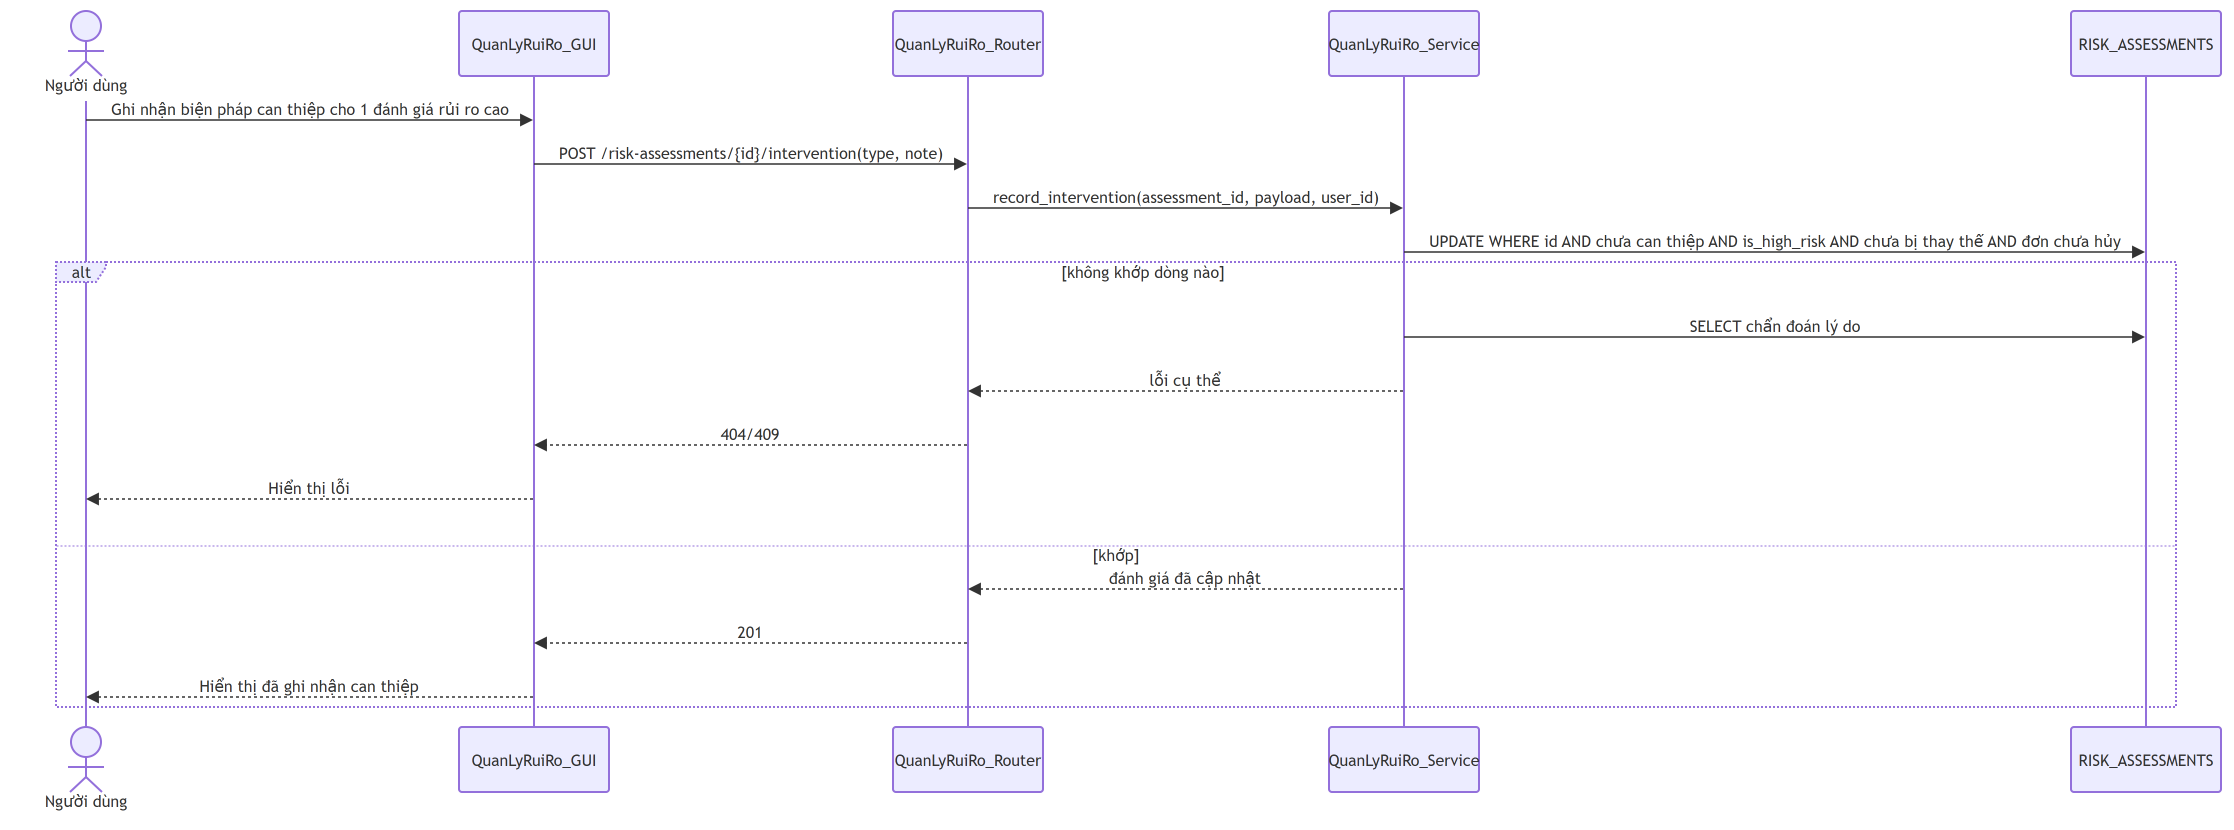

The diagram above was exported from draw.io. Its source (the exported page's mxGraphModel, read from the mxfile embedded in the PNG):
<mxGraphModel grid="0" gridSize="10" guides="1" tooltips="1" connect="1" arrows="1" fold="0" page="0" pageScale="1" pageWidth="850" pageHeight="1100" math="0" shadow="0">
  <root>
    <mxCell id="0" />
    <mxCell id="1" parent="0" />
    <UserObject label="Người dùng" mermaidId="n:ND" mermaidBaseStyle="html=1;shape=umlLifeline;perimeter=lifelinePerimeter;whiteSpace=wrap;container=1;dropTarget=0;collapsible=0;recursiveResize=0;outlineConnect=0;portConstraint=eastwest;newEdgeStyle={&quot;edgeStyle&quot;:&quot;elbowEdgeStyle&quot;,&quot;elbow&quot;:&quot;vertical&quot;,&quot;curved&quot;:0,&quot;rounded&quot;:0};lifelineDashed=0;strokeWidth=2;rounded=1;absoluteArcSize=1;arcSize=6;lifelineColor=light-dark(#9370DB,#cccccc);participant=seqActorStick;verticalAlign=bottom;align=center;spacingBottom=4;size=90;lifelineMirror=1;fillColor=light-dark(#ECECFF,#1f2020);strokeColor=light-dark(#9370DB,#cccccc);fontColor=light-dark(#333333,#cccccc);fontFamily=Trebuchet MS,Verdana,Arial,sans-serif;fontSize=16;" mermaidBaseValue="Người dùng" id="2">
      <mxCell parent="1" style="html=1;shape=umlLifeline;perimeter=lifelinePerimeter;whiteSpace=wrap;container=1;dropTarget=0;collapsible=0;recursiveResize=0;outlineConnect=0;portConstraint=eastwest;newEdgeStyle={&quot;edgeStyle&quot;:&quot;elbowEdgeStyle&quot;,&quot;elbow&quot;:&quot;vertical&quot;,&quot;curved&quot;:0,&quot;rounded&quot;:0};lifelineDashed=0;strokeWidth=2;rounded=1;absoluteArcSize=1;arcSize=6;lifelineColor=light-dark(#9370DB,#cccccc);participant=seqActorStick;verticalAlign=bottom;align=center;spacingBottom=4;size=90;lifelineMirror=1;fillColor=light-dark(#ECECFF,#1f2020);strokeColor=light-dark(#9370DB,#cccccc);fontColor=light-dark(#333333,#cccccc);fontFamily=Trebuchet MS,Verdana,Arial,sans-serif;fontSize=16;" vertex="1">
        <mxGeometry height="806" width="150" as="geometry" />
      </mxCell>
    </UserObject>
    <UserObject label="QuanLyRuiRo_GUI" mermaidId="n:GUI" mermaidBaseStyle="html=1;shape=umlLifeline;perimeter=lifelinePerimeter;whiteSpace=wrap;container=1;dropTarget=0;collapsible=0;recursiveResize=0;outlineConnect=0;portConstraint=eastwest;newEdgeStyle={&quot;edgeStyle&quot;:&quot;elbowEdgeStyle&quot;,&quot;elbow&quot;:&quot;vertical&quot;,&quot;curved&quot;:0,&quot;rounded&quot;:0};lifelineDashed=0;strokeWidth=2;rounded=1;absoluteArcSize=1;arcSize=6;lifelineColor=light-dark(#9370DB,#cccccc);size=65;lifelineMirror=1;fillColor=light-dark(#ECECFF,#1f2020);strokeColor=light-dark(#9370DB,#cccccc);fontColor=light-dark(#333333,#cccccc);fontFamily=Trebuchet MS,Verdana,Arial,sans-serif;fontSize=16;" mermaidBaseValue="QuanLyRuiRo_GUI" id="3">
      <mxCell parent="1" style="html=1;shape=umlLifeline;perimeter=lifelinePerimeter;whiteSpace=wrap;container=1;dropTarget=0;collapsible=0;recursiveResize=0;outlineConnect=0;portConstraint=eastwest;newEdgeStyle={&quot;edgeStyle&quot;:&quot;elbowEdgeStyle&quot;,&quot;elbow&quot;:&quot;vertical&quot;,&quot;curved&quot;:0,&quot;rounded&quot;:0};lifelineDashed=0;strokeWidth=2;rounded=1;absoluteArcSize=1;arcSize=6;lifelineColor=light-dark(#9370DB,#cccccc);size=65;lifelineMirror=1;fillColor=light-dark(#ECECFF,#1f2020);strokeColor=light-dark(#9370DB,#cccccc);fontColor=light-dark(#333333,#cccccc);fontFamily=Trebuchet MS,Verdana,Arial,sans-serif;fontSize=16;" vertex="1">
        <mxGeometry height="781" width="150" x="448" as="geometry" />
      </mxCell>
    </UserObject>
    <UserObject label="QuanLyRuiRo_Router" mermaidId="n:RTR" mermaidBaseStyle="html=1;shape=umlLifeline;perimeter=lifelinePerimeter;whiteSpace=wrap;container=1;dropTarget=0;collapsible=0;recursiveResize=0;outlineConnect=0;portConstraint=eastwest;newEdgeStyle={&quot;edgeStyle&quot;:&quot;elbowEdgeStyle&quot;,&quot;elbow&quot;:&quot;vertical&quot;,&quot;curved&quot;:0,&quot;rounded&quot;:0};lifelineDashed=0;strokeWidth=2;rounded=1;absoluteArcSize=1;arcSize=6;lifelineColor=light-dark(#9370DB,#cccccc);size=65;lifelineMirror=1;fillColor=light-dark(#ECECFF,#1f2020);strokeColor=light-dark(#9370DB,#cccccc);fontColor=light-dark(#333333,#cccccc);fontFamily=Trebuchet MS,Verdana,Arial,sans-serif;fontSize=16;" mermaidBaseValue="QuanLyRuiRo_Router" id="4">
      <mxCell parent="1" style="html=1;shape=umlLifeline;perimeter=lifelinePerimeter;whiteSpace=wrap;container=1;dropTarget=0;collapsible=0;recursiveResize=0;outlineConnect=0;portConstraint=eastwest;newEdgeStyle={&quot;edgeStyle&quot;:&quot;elbowEdgeStyle&quot;,&quot;elbow&quot;:&quot;vertical&quot;,&quot;curved&quot;:0,&quot;rounded&quot;:0};lifelineDashed=0;strokeWidth=2;rounded=1;absoluteArcSize=1;arcSize=6;lifelineColor=light-dark(#9370DB,#cccccc);size=65;lifelineMirror=1;fillColor=light-dark(#ECECFF,#1f2020);strokeColor=light-dark(#9370DB,#cccccc);fontColor=light-dark(#333333,#cccccc);fontFamily=Trebuchet MS,Verdana,Arial,sans-serif;fontSize=16;" vertex="1">
        <mxGeometry height="781" width="150" x="882" as="geometry" />
      </mxCell>
    </UserObject>
    <UserObject label="QuanLyRuiRo_Service" mermaidId="n:SVC" mermaidBaseStyle="html=1;shape=umlLifeline;perimeter=lifelinePerimeter;whiteSpace=wrap;container=1;dropTarget=0;collapsible=0;recursiveResize=0;outlineConnect=0;portConstraint=eastwest;newEdgeStyle={&quot;edgeStyle&quot;:&quot;elbowEdgeStyle&quot;,&quot;elbow&quot;:&quot;vertical&quot;,&quot;curved&quot;:0,&quot;rounded&quot;:0};lifelineDashed=0;strokeWidth=2;rounded=1;absoluteArcSize=1;arcSize=6;lifelineColor=light-dark(#9370DB,#cccccc);size=65;lifelineMirror=1;fillColor=light-dark(#ECECFF,#1f2020);strokeColor=light-dark(#9370DB,#cccccc);fontColor=light-dark(#333333,#cccccc);fontFamily=Trebuchet MS,Verdana,Arial,sans-serif;fontSize=16;" mermaidBaseValue="QuanLyRuiRo_Service" id="5">
      <mxCell parent="1" style="html=1;shape=umlLifeline;perimeter=lifelinePerimeter;whiteSpace=wrap;container=1;dropTarget=0;collapsible=0;recursiveResize=0;outlineConnect=0;portConstraint=eastwest;newEdgeStyle={&quot;edgeStyle&quot;:&quot;elbowEdgeStyle&quot;,&quot;elbow&quot;:&quot;vertical&quot;,&quot;curved&quot;:0,&quot;rounded&quot;:0};lifelineDashed=0;strokeWidth=2;rounded=1;absoluteArcSize=1;arcSize=6;lifelineColor=light-dark(#9370DB,#cccccc);size=65;lifelineMirror=1;fillColor=light-dark(#ECECFF,#1f2020);strokeColor=light-dark(#9370DB,#cccccc);fontColor=light-dark(#333333,#cccccc);fontFamily=Trebuchet MS,Verdana,Arial,sans-serif;fontSize=16;" vertex="1">
        <mxGeometry height="781" width="150" x="1318" as="geometry" />
      </mxCell>
    </UserObject>
    <UserObject label="RISK_ASSESSMENTS" mermaidId="n:RA" mermaidBaseStyle="html=1;shape=umlLifeline;perimeter=lifelinePerimeter;whiteSpace=wrap;container=1;dropTarget=0;collapsible=0;recursiveResize=0;outlineConnect=0;portConstraint=eastwest;newEdgeStyle={&quot;edgeStyle&quot;:&quot;elbowEdgeStyle&quot;,&quot;elbow&quot;:&quot;vertical&quot;,&quot;curved&quot;:0,&quot;rounded&quot;:0};lifelineDashed=0;strokeWidth=2;rounded=1;absoluteArcSize=1;arcSize=6;lifelineColor=light-dark(#9370DB,#cccccc);size=65;lifelineMirror=1;fillColor=light-dark(#ECECFF,#1f2020);strokeColor=light-dark(#9370DB,#cccccc);fontColor=light-dark(#333333,#cccccc);fontFamily=Trebuchet MS,Verdana,Arial,sans-serif;fontSize=16;" mermaidBaseValue="RISK_ASSESSMENTS" id="6">
      <mxCell parent="1" style="html=1;shape=umlLifeline;perimeter=lifelinePerimeter;whiteSpace=wrap;container=1;dropTarget=0;collapsible=0;recursiveResize=0;outlineConnect=0;portConstraint=eastwest;newEdgeStyle={&quot;edgeStyle&quot;:&quot;elbowEdgeStyle&quot;,&quot;elbow&quot;:&quot;vertical&quot;,&quot;curved&quot;:0,&quot;rounded&quot;:0};lifelineDashed=0;strokeWidth=2;rounded=1;absoluteArcSize=1;arcSize=6;lifelineColor=light-dark(#9370DB,#cccccc);size=65;lifelineMirror=1;fillColor=light-dark(#ECECFF,#1f2020);strokeColor=light-dark(#9370DB,#cccccc);fontColor=light-dark(#333333,#cccccc);fontFamily=Trebuchet MS,Verdana,Arial,sans-serif;fontSize=16;" vertex="1">
        <mxGeometry height="781" width="150" x="2060" as="geometry" />
      </mxCell>
    </UserObject>
    <UserObject label="alt" mermaidId="n:f0" mermaidBaseStyle="html=1;shape=umlFrame;dashed=1;fixDash=1;dashPattern=2 2;strokeWidth=2;pointerEvents=0;dropTarget=0;fillColor=light-dark(#ECECFF,#1f2020);strokeColor=light-dark(#9370DB,#cccccc);fontSize=16;align=center;verticalAlign=middle;fontFamily=Trebuchet MS,Verdana,Arial,sans-serif;fontColor=light-dark(#333333,#cccccc);height=20;width=50;" mermaidBaseValue="alt" id="7">
      <mxCell parent="1" style="html=1;shape=umlFrame;dashed=1;fixDash=1;dashPattern=2 2;strokeWidth=2;pointerEvents=0;dropTarget=0;fillColor=light-dark(#ECECFF,#1f2020);strokeColor=light-dark(#9370DB,#cccccc);fontSize=16;align=center;verticalAlign=middle;fontFamily=Trebuchet MS,Verdana,Arial,sans-serif;fontColor=light-dark(#333333,#cccccc);height=20;width=50;" vertex="1">
        <mxGeometry height="445" width="2120" x="45" y="251" as="geometry" />
      </mxCell>
    </UserObject>
    <mxCell id="8" parent="7" style="text;strokeColor=none;fillColor=none;align=center;verticalAlign=middle;whiteSpace=wrap;fontSize=16;fontFamily=Trebuchet MS,Verdana,Arial,sans-serif;fontColor=light-dark(#333333,#cccccc);" value="[không khớp dòng nào]" vertex="1">
      <mxGeometry height="16" width="2066" x="54" y="2" as="geometry" />
    </mxCell>
    <mxCell id="9" parent="7" style="shape=line;dashed=1;fixDash=1;dashPattern=2 2;strokeColor=light-dark(#9370DB,#cccccc);" vertex="1">
      <mxGeometry height="1" width="2120" y="283" as="geometry" />
    </mxCell>
    <mxCell id="10" parent="7" style="text;strokeColor=none;fillColor=none;align=center;verticalAlign=middle;whiteSpace=wrap;fontSize=16;fontFamily=Trebuchet MS,Verdana,Arial,sans-serif;fontColor=light-dark(#333333,#cccccc);" value="[khớp]" vertex="1">
      <mxGeometry height="16" width="2120" y="285" as="geometry" />
    </mxCell>
    <UserObject label="Ghi nhận biện pháp can thiệp cho 1 đánh giá rủi ro cao" mermaidId="e:ND-&gt;GUI#0" mermaidBaseStyle="endArrow=block;endSize=9;verticalAlign=bottom;edgeStyle=elbowEdgeStyle;elbow=vertical;curved=0;rounded=0;fontSize=16;labelBackgroundColor=none;strokeWidth=1.5;strokeColor=light-dark(#333333,#cccccc);fontColor=light-dark(#333333,#cccccc);fontFamily=Trebuchet MS,Verdana,Arial,sans-serif;" mermaidBaseValue="Ghi nhận biện pháp can thiệp cho 1 đánh giá rủi ro cao" id="11">
      <mxCell edge="1" parent="1" source="2" style="endArrow=block;endSize=9;verticalAlign=bottom;edgeStyle=elbowEdgeStyle;elbow=vertical;curved=0;rounded=0;fontSize=16;labelBackgroundColor=none;strokeWidth=1.5;strokeColor=light-dark(#333333,#cccccc);fontColor=light-dark(#333333,#cccccc);fontFamily=Trebuchet MS,Verdana,Arial,sans-serif;" target="3">
        <mxGeometry relative="1" as="geometry">
          <Array as="points">
            <mxPoint x="299" y="109" />
          </Array>
          <mxPoint x="75" y="109" as="sourcePoint" />
          <mxPoint x="523" y="109" as="targetPoint" />
        </mxGeometry>
      </mxCell>
    </UserObject>
    <UserObject label="POST /risk-assessments/{id}/intervention(type, note)" mermaidId="e:GUI-&gt;RTR#0" mermaidBaseStyle="endArrow=block;endSize=9;verticalAlign=bottom;edgeStyle=elbowEdgeStyle;elbow=vertical;curved=0;rounded=0;fontSize=16;labelBackgroundColor=none;strokeWidth=1.5;strokeColor=light-dark(#333333,#cccccc);fontColor=light-dark(#333333,#cccccc);fontFamily=Trebuchet MS,Verdana,Arial,sans-serif;" mermaidBaseValue="POST /risk-assessments/{id}/intervention(type, note)" id="12">
      <mxCell edge="1" parent="1" source="3" style="endArrow=block;endSize=9;verticalAlign=bottom;edgeStyle=elbowEdgeStyle;elbow=vertical;curved=0;rounded=0;fontSize=16;labelBackgroundColor=none;strokeWidth=1.5;strokeColor=light-dark(#333333,#cccccc);fontColor=light-dark(#333333,#cccccc);fontFamily=Trebuchet MS,Verdana,Arial,sans-serif;" target="4">
        <mxGeometry relative="1" as="geometry">
          <Array as="points">
            <mxPoint x="740" y="153" />
          </Array>
          <mxPoint x="523" y="153" as="sourcePoint" />
          <mxPoint x="957" y="153" as="targetPoint" />
        </mxGeometry>
      </mxCell>
    </UserObject>
    <UserObject label="record_intervention(assessment_id, payload, user_id)" mermaidId="e:RTR-&gt;SVC#0" mermaidBaseStyle="endArrow=block;endSize=9;verticalAlign=bottom;edgeStyle=elbowEdgeStyle;elbow=vertical;curved=0;rounded=0;fontSize=16;labelBackgroundColor=none;strokeWidth=1.5;strokeColor=light-dark(#333333,#cccccc);fontColor=light-dark(#333333,#cccccc);fontFamily=Trebuchet MS,Verdana,Arial,sans-serif;" mermaidBaseValue="record_intervention(assessment_id, payload, user_id)" id="13">
      <mxCell edge="1" parent="1" source="4" style="endArrow=block;endSize=9;verticalAlign=bottom;edgeStyle=elbowEdgeStyle;elbow=vertical;curved=0;rounded=0;fontSize=16;labelBackgroundColor=none;strokeWidth=1.5;strokeColor=light-dark(#333333,#cccccc);fontColor=light-dark(#333333,#cccccc);fontFamily=Trebuchet MS,Verdana,Arial,sans-serif;" target="5">
        <mxGeometry relative="1" as="geometry">
          <Array as="points">
            <mxPoint x="1175" y="197" />
          </Array>
          <mxPoint x="957" y="197" as="sourcePoint" />
          <mxPoint x="1393" y="197" as="targetPoint" />
        </mxGeometry>
      </mxCell>
    </UserObject>
    <UserObject label="UPDATE WHERE id AND chưa can thiệp AND is_high_risk AND chưa bị thay thế AND đơn chưa hủy" mermaidId="e:SVC-&gt;RA#0" mermaidBaseStyle="endArrow=block;endSize=9;verticalAlign=bottom;edgeStyle=elbowEdgeStyle;elbow=vertical;curved=0;rounded=0;fontSize=16;labelBackgroundColor=none;strokeWidth=1.5;strokeColor=light-dark(#333333,#cccccc);fontColor=light-dark(#333333,#cccccc);fontFamily=Trebuchet MS,Verdana,Arial,sans-serif;" mermaidBaseValue="UPDATE WHERE id AND chưa can thiệp AND is_high_risk AND chưa bị thay thế AND đơn chưa hủy" id="14">
      <mxCell edge="1" parent="1" source="5" style="endArrow=block;endSize=9;verticalAlign=bottom;edgeStyle=elbowEdgeStyle;elbow=vertical;curved=0;rounded=0;fontSize=16;labelBackgroundColor=none;strokeWidth=1.5;strokeColor=light-dark(#333333,#cccccc);fontColor=light-dark(#333333,#cccccc);fontFamily=Trebuchet MS,Verdana,Arial,sans-serif;" target="6">
        <mxGeometry relative="1" as="geometry">
          <Array as="points">
            <mxPoint x="1764" y="241" />
          </Array>
          <mxPoint x="1393" y="241" as="sourcePoint" />
          <mxPoint x="2135" y="241" as="targetPoint" />
        </mxGeometry>
      </mxCell>
    </UserObject>
    <UserObject label="SELECT chẩn đoán lý do" mermaidId="e:SVC-&gt;RA#1" mermaidBaseStyle="endArrow=block;endSize=9;verticalAlign=bottom;edgeStyle=elbowEdgeStyle;elbow=vertical;curved=0;rounded=0;fontSize=16;labelBackgroundColor=none;strokeWidth=1.5;strokeColor=light-dark(#333333,#cccccc);fontColor=light-dark(#333333,#cccccc);fontFamily=Trebuchet MS,Verdana,Arial,sans-serif;" mermaidBaseValue="SELECT chẩn đoán lý do" id="15">
      <mxCell edge="1" parent="1" source="5" style="endArrow=block;endSize=9;verticalAlign=bottom;edgeStyle=elbowEdgeStyle;elbow=vertical;curved=0;rounded=0;fontSize=16;labelBackgroundColor=none;strokeWidth=1.5;strokeColor=light-dark(#333333,#cccccc);fontColor=light-dark(#333333,#cccccc);fontFamily=Trebuchet MS,Verdana,Arial,sans-serif;" target="6">
        <mxGeometry relative="1" as="geometry">
          <Array as="points">
            <mxPoint x="1764" y="326" />
          </Array>
          <mxPoint x="1393" y="326" as="sourcePoint" />
          <mxPoint x="2135" y="326" as="targetPoint" />
        </mxGeometry>
      </mxCell>
    </UserObject>
    <UserObject label="lỗi cụ thể" mermaidId="e:SVC-&gt;RTR#0" mermaidBaseStyle="dashed=1;fixDash=1;dashPattern=3 3;endArrow=block;endSize=9;verticalAlign=bottom;edgeStyle=elbowEdgeStyle;elbow=vertical;curved=0;rounded=0;fontSize=16;labelBackgroundColor=none;strokeWidth=1.5;strokeColor=light-dark(#333333,#cccccc);fontColor=light-dark(#333333,#cccccc);fontFamily=Trebuchet MS,Verdana,Arial,sans-serif;" mermaidBaseValue="lỗi cụ thể" id="16">
      <mxCell edge="1" parent="1" source="5" style="dashed=1;fixDash=1;dashPattern=3 3;endArrow=block;endSize=9;verticalAlign=bottom;edgeStyle=elbowEdgeStyle;elbow=vertical;curved=0;rounded=0;fontSize=16;labelBackgroundColor=none;strokeWidth=1.5;strokeColor=light-dark(#333333,#cccccc);fontColor=light-dark(#333333,#cccccc);fontFamily=Trebuchet MS,Verdana,Arial,sans-serif;" target="4">
        <mxGeometry relative="1" as="geometry">
          <Array as="points">
            <mxPoint x="1175" y="380" />
          </Array>
          <mxPoint x="1393" y="380" as="sourcePoint" />
          <mxPoint x="957" y="380" as="targetPoint" />
        </mxGeometry>
      </mxCell>
    </UserObject>
    <UserObject label="404/409" mermaidId="e:RTR-&gt;GUI#0" mermaidBaseStyle="dashed=1;fixDash=1;dashPattern=3 3;endArrow=block;endSize=9;verticalAlign=bottom;edgeStyle=elbowEdgeStyle;elbow=vertical;curved=0;rounded=0;fontSize=16;labelBackgroundColor=none;strokeWidth=1.5;strokeColor=light-dark(#333333,#cccccc);fontColor=light-dark(#333333,#cccccc);fontFamily=Trebuchet MS,Verdana,Arial,sans-serif;" mermaidBaseValue="404/409" id="17">
      <mxCell edge="1" parent="1" source="4" style="dashed=1;fixDash=1;dashPattern=3 3;endArrow=block;endSize=9;verticalAlign=bottom;edgeStyle=elbowEdgeStyle;elbow=vertical;curved=0;rounded=0;fontSize=16;labelBackgroundColor=none;strokeWidth=1.5;strokeColor=light-dark(#333333,#cccccc);fontColor=light-dark(#333333,#cccccc);fontFamily=Trebuchet MS,Verdana,Arial,sans-serif;" target="3">
        <mxGeometry relative="1" as="geometry">
          <Array as="points">
            <mxPoint x="740" y="434" />
          </Array>
          <mxPoint x="957" y="434" as="sourcePoint" />
          <mxPoint x="523" y="434" as="targetPoint" />
        </mxGeometry>
      </mxCell>
    </UserObject>
    <UserObject label="Hiển thị lỗi" mermaidId="e:GUI-&gt;ND#0" mermaidBaseStyle="dashed=1;fixDash=1;dashPattern=3 3;endArrow=block;endSize=9;verticalAlign=bottom;edgeStyle=elbowEdgeStyle;elbow=vertical;curved=0;rounded=0;fontSize=16;labelBackgroundColor=none;strokeWidth=1.5;strokeColor=light-dark(#333333,#cccccc);fontColor=light-dark(#333333,#cccccc);fontFamily=Trebuchet MS,Verdana,Arial,sans-serif;" mermaidBaseValue="Hiển thị lỗi" id="18">
      <mxCell edge="1" parent="1" source="3" style="dashed=1;fixDash=1;dashPattern=3 3;endArrow=block;endSize=9;verticalAlign=bottom;edgeStyle=elbowEdgeStyle;elbow=vertical;curved=0;rounded=0;fontSize=16;labelBackgroundColor=none;strokeWidth=1.5;strokeColor=light-dark(#333333,#cccccc);fontColor=light-dark(#333333,#cccccc);fontFamily=Trebuchet MS,Verdana,Arial,sans-serif;" target="2">
        <mxGeometry relative="1" as="geometry">
          <Array as="points">
            <mxPoint x="299" y="488" />
          </Array>
          <mxPoint x="523" y="488" as="sourcePoint" />
          <mxPoint x="75" y="488" as="targetPoint" />
        </mxGeometry>
      </mxCell>
    </UserObject>
    <UserObject label="đánh giá đã cập nhật" mermaidId="e:SVC-&gt;RTR#1" mermaidBaseStyle="dashed=1;fixDash=1;dashPattern=3 3;endArrow=block;endSize=9;verticalAlign=bottom;edgeStyle=elbowEdgeStyle;elbow=vertical;curved=0;rounded=0;fontSize=16;labelBackgroundColor=none;strokeWidth=1.5;strokeColor=light-dark(#333333,#cccccc);fontColor=light-dark(#333333,#cccccc);fontFamily=Trebuchet MS,Verdana,Arial,sans-serif;" mermaidBaseValue="đánh giá đã cập nhật" id="19">
      <mxCell edge="1" parent="1" source="5" style="dashed=1;fixDash=1;dashPattern=3 3;endArrow=block;endSize=9;verticalAlign=bottom;edgeStyle=elbowEdgeStyle;elbow=vertical;curved=0;rounded=0;fontSize=16;labelBackgroundColor=none;strokeWidth=1.5;strokeColor=light-dark(#333333,#cccccc);fontColor=light-dark(#333333,#cccccc);fontFamily=Trebuchet MS,Verdana,Arial,sans-serif;" target="4">
        <mxGeometry relative="1" as="geometry">
          <Array as="points">
            <mxPoint x="1175" y="578" />
          </Array>
          <mxPoint x="1393" y="578" as="sourcePoint" />
          <mxPoint x="957" y="578" as="targetPoint" />
        </mxGeometry>
      </mxCell>
    </UserObject>
    <UserObject label="201" mermaidId="e:RTR-&gt;GUI#1" mermaidBaseStyle="dashed=1;fixDash=1;dashPattern=3 3;endArrow=block;endSize=9;verticalAlign=bottom;edgeStyle=elbowEdgeStyle;elbow=vertical;curved=0;rounded=0;fontSize=16;labelBackgroundColor=none;strokeWidth=1.5;strokeColor=light-dark(#333333,#cccccc);fontColor=light-dark(#333333,#cccccc);fontFamily=Trebuchet MS,Verdana,Arial,sans-serif;" mermaidBaseValue="201" id="20">
      <mxCell edge="1" parent="1" source="4" style="dashed=1;fixDash=1;dashPattern=3 3;endArrow=block;endSize=9;verticalAlign=bottom;edgeStyle=elbowEdgeStyle;elbow=vertical;curved=0;rounded=0;fontSize=16;labelBackgroundColor=none;strokeWidth=1.5;strokeColor=light-dark(#333333,#cccccc);fontColor=light-dark(#333333,#cccccc);fontFamily=Trebuchet MS,Verdana,Arial,sans-serif;" target="3">
        <mxGeometry relative="1" as="geometry">
          <Array as="points">
            <mxPoint x="740" y="632" />
          </Array>
          <mxPoint x="957" y="632" as="sourcePoint" />
          <mxPoint x="523" y="632" as="targetPoint" />
        </mxGeometry>
      </mxCell>
    </UserObject>
    <UserObject label="Hiển thị đã ghi nhận can thiệp" mermaidId="e:GUI-&gt;ND#1" mermaidBaseStyle="dashed=1;fixDash=1;dashPattern=3 3;endArrow=block;endSize=9;verticalAlign=bottom;edgeStyle=elbowEdgeStyle;elbow=vertical;curved=0;rounded=0;fontSize=16;labelBackgroundColor=none;strokeWidth=1.5;strokeColor=light-dark(#333333,#cccccc);fontColor=light-dark(#333333,#cccccc);fontFamily=Trebuchet MS,Verdana,Arial,sans-serif;" mermaidBaseValue="Hiển thị đã ghi nhận can thiệp" id="21">
      <mxCell edge="1" parent="1" source="3" style="dashed=1;fixDash=1;dashPattern=3 3;endArrow=block;endSize=9;verticalAlign=bottom;edgeStyle=elbowEdgeStyle;elbow=vertical;curved=0;rounded=0;fontSize=16;labelBackgroundColor=none;strokeWidth=1.5;strokeColor=light-dark(#333333,#cccccc);fontColor=light-dark(#333333,#cccccc);fontFamily=Trebuchet MS,Verdana,Arial,sans-serif;" target="2">
        <mxGeometry relative="1" as="geometry">
          <Array as="points">
            <mxPoint x="299" y="686" />
          </Array>
          <mxPoint x="523" y="686" as="sourcePoint" />
          <mxPoint x="75" y="686" as="targetPoint" />
        </mxGeometry>
      </mxCell>
    </UserObject>
  </root>
</mxGraphModel>